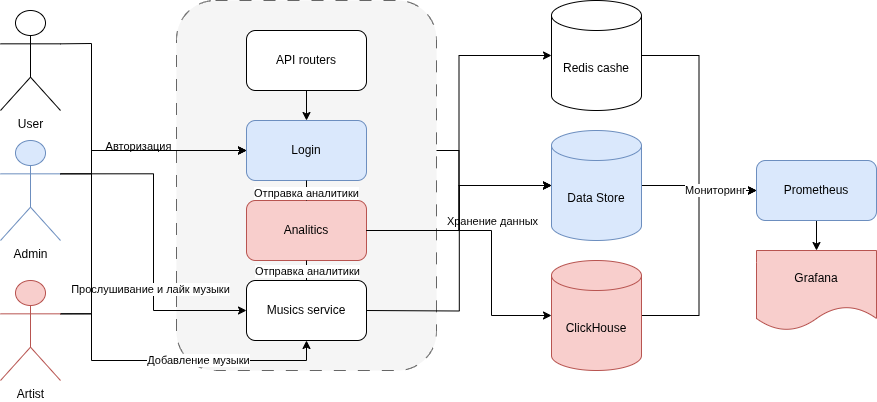

The diagram above was exported from draw.io. Its source (the exported page's mxGraphModel, read from the mxfile embedded in the PNG):
<mxGraphModel dx="1356" dy="918" grid="1" gridSize="10" guides="1" tooltips="1" connect="1" arrows="1" fold="1" page="0" pageScale="1" pageWidth="827" pageHeight="1169" math="0" shadow="0">
  <root>
    <mxCell id="0" />
    <mxCell id="1" parent="0" />
    <mxCell id="TgH_NTZpqDPsddSQ94IC-1" value="Admin" style="shape=umlActor;verticalLabelPosition=bottom;verticalAlign=top;html=1;outlineConnect=0;fillColor=#dae8fc;strokeColor=#6c8ebf;" parent="1" vertex="1">
      <mxGeometry x="69" y="350" width="60" height="100" as="geometry" />
    </mxCell>
    <mxCell id="TgH_NTZpqDPsddSQ94IC-15" style="edgeStyle=orthogonalEdgeStyle;rounded=0;orthogonalLoop=1;jettySize=auto;html=1;exitX=1;exitY=0.5;exitDx=0;exitDy=0;entryX=0;entryY=0.5;entryDx=0;entryDy=0;entryPerimeter=0;" parent="1" source="TgH_NTZpqDPsddSQ94IC-6" target="TgH_NTZpqDPsddSQ94IC-9" edge="1">
      <mxGeometry relative="1" as="geometry">
        <mxPoint x="610" y="270" as="targetPoint" />
        <mxPoint x="530" y="430" as="sourcePoint" />
      </mxGeometry>
    </mxCell>
    <mxCell id="TgH_NTZpqDPsddSQ94IC-4" value="" style="rounded=1;whiteSpace=wrap;html=1;dashed=1;dashPattern=12 12;labelBackgroundColor=none;fillColor=#f5f5f5;strokeColor=#666666;fontColor=#333333;" parent="1" vertex="1">
      <mxGeometry x="245" y="210" width="260" height="370" as="geometry" />
    </mxCell>
    <mxCell id="TgH_NTZpqDPsddSQ94IC-5" value="API routers" style="rounded=1;whiteSpace=wrap;html=1;" parent="1" vertex="1">
      <mxGeometry x="315" y="240" width="120" height="60" as="geometry" />
    </mxCell>
    <mxCell id="TgH_NTZpqDPsddSQ94IC-6" value="Login" style="rounded=1;whiteSpace=wrap;html=1;fillColor=#dae8fc;strokeColor=#6c8ebf;" parent="1" vertex="1">
      <mxGeometry x="315" y="330" width="120" height="60" as="geometry" />
    </mxCell>
    <mxCell id="TgH_NTZpqDPsddSQ94IC-7" value="Analitics" style="rounded=1;whiteSpace=wrap;html=1;fillColor=#f8cecc;strokeColor=#b85450;" parent="1" vertex="1">
      <mxGeometry x="315" y="410" width="120" height="60" as="geometry" />
    </mxCell>
    <mxCell id="TgH_NTZpqDPsddSQ94IC-8" value="Musics service" style="rounded=1;whiteSpace=wrap;html=1;" parent="1" vertex="1">
      <mxGeometry x="315" y="490" width="120" height="60" as="geometry" />
    </mxCell>
    <mxCell id="oDgnMRN1F87FFJI06Mqb-5" style="edgeStyle=orthogonalEdgeStyle;rounded=0;orthogonalLoop=1;jettySize=auto;html=1;exitX=1;exitY=0.5;exitDx=0;exitDy=0;exitPerimeter=0;entryX=0;entryY=0.5;entryDx=0;entryDy=0;" edge="1" parent="1" source="TgH_NTZpqDPsddSQ94IC-9" target="oDgnMRN1F87FFJI06Mqb-3">
      <mxGeometry relative="1" as="geometry" />
    </mxCell>
    <mxCell id="TgH_NTZpqDPsddSQ94IC-9" value="Data Store" style="shape=cylinder3;whiteSpace=wrap;html=1;boundedLbl=1;backgroundOutline=1;size=15;fillColor=#dae8fc;strokeColor=#6c8ebf;" parent="1" vertex="1">
      <mxGeometry x="620" y="340" width="90" height="110" as="geometry" />
    </mxCell>
    <mxCell id="oDgnMRN1F87FFJI06Mqb-7" style="edgeStyle=orthogonalEdgeStyle;rounded=0;orthogonalLoop=1;jettySize=auto;html=1;exitX=1;exitY=0.5;exitDx=0;exitDy=0;exitPerimeter=0;entryX=0;entryY=0.5;entryDx=0;entryDy=0;" edge="1" parent="1" source="TgH_NTZpqDPsddSQ94IC-10" target="oDgnMRN1F87FFJI06Mqb-3">
      <mxGeometry relative="1" as="geometry" />
    </mxCell>
    <mxCell id="TgH_NTZpqDPsddSQ94IC-10" value="&lt;span style=&quot;background-color: transparent; color: light-dark(rgb(0, 0, 0), rgb(255, 255, 255));&quot;&gt;C&lt;/span&gt;&lt;span style=&quot;background-color: transparent; color: light-dark(rgb(0, 0, 0), rgb(255, 255, 255));&quot;&gt;lickHouse&lt;/span&gt;" style="shape=cylinder3;whiteSpace=wrap;html=1;boundedLbl=1;backgroundOutline=1;size=15;fillColor=#f8cecc;strokeColor=#b85450;" parent="1" vertex="1">
      <mxGeometry x="620" y="470" width="90" height="110" as="geometry" />
    </mxCell>
    <mxCell id="TgH_NTZpqDPsddSQ94IC-26" style="edgeStyle=orthogonalEdgeStyle;rounded=0;orthogonalLoop=1;jettySize=auto;html=1;exitX=1;exitY=0.3333333333333333;exitDx=0;exitDy=0;exitPerimeter=0;entryX=0;entryY=0.5;entryDx=0;entryDy=0;" parent="1" source="TgH_NTZpqDPsddSQ94IC-1" target="TgH_NTZpqDPsddSQ94IC-6" edge="1">
      <mxGeometry relative="1" as="geometry">
        <Array as="points">
          <mxPoint x="160" y="383" />
          <mxPoint x="160" y="360" />
        </Array>
      </mxGeometry>
    </mxCell>
    <mxCell id="TgH_NTZpqDPsddSQ94IC-27" value="Авторизация" style="edgeLabel;html=1;align=center;verticalAlign=middle;resizable=0;points=[];" parent="TgH_NTZpqDPsddSQ94IC-26" vertex="1" connectable="0">
      <mxGeometry x="-0.032" y="5" relative="1" as="geometry">
        <mxPoint as="offset" />
      </mxGeometry>
    </mxCell>
    <mxCell id="TgH_NTZpqDPsddSQ94IC-31" style="edgeStyle=orthogonalEdgeStyle;rounded=0;orthogonalLoop=1;jettySize=auto;html=1;exitX=1;exitY=0.3333333333333333;exitDx=0;exitDy=0;exitPerimeter=0;entryX=0;entryY=0.5;entryDx=0;entryDy=0;" parent="1" source="TgH_NTZpqDPsddSQ94IC-1" target="TgH_NTZpqDPsddSQ94IC-8" edge="1">
      <mxGeometry relative="1" as="geometry" />
    </mxCell>
    <mxCell id="TgH_NTZpqDPsddSQ94IC-32" value="Прослушивание и лайк музыки" style="edgeLabel;html=1;align=center;verticalAlign=middle;resizable=0;points=[];" parent="TgH_NTZpqDPsddSQ94IC-31" vertex="1" connectable="0">
      <mxGeometry x="0.2873" y="-4" relative="1" as="geometry">
        <mxPoint as="offset" />
      </mxGeometry>
    </mxCell>
    <mxCell id="TgH_NTZpqDPsddSQ94IC-42" value="" style="endArrow=classic;html=1;rounded=0;exitX=1;exitY=0.5;exitDx=0;exitDy=0;entryX=0;entryY=0.5;entryDx=0;entryDy=0;entryPerimeter=0;" parent="1" source="TgH_NTZpqDPsddSQ94IC-7" target="TgH_NTZpqDPsddSQ94IC-10" edge="1">
      <mxGeometry relative="1" as="geometry">
        <mxPoint x="350" y="420" as="sourcePoint" />
        <mxPoint x="450" y="420" as="targetPoint" />
        <Array as="points">
          <mxPoint x="560" y="440" />
          <mxPoint x="560" y="525" />
        </Array>
      </mxGeometry>
    </mxCell>
    <mxCell id="TgH_NTZpqDPsddSQ94IC-43" value="Хранение данных" style="edgeLabel;resizable=0;html=1;;align=center;verticalAlign=middle;" parent="TgH_NTZpqDPsddSQ94IC-42" connectable="0" vertex="1">
      <mxGeometry relative="1" as="geometry">
        <mxPoint y="-20" as="offset" />
      </mxGeometry>
    </mxCell>
    <mxCell id="TgH_NTZpqDPsddSQ94IC-45" value="" style="endArrow=none;html=1;rounded=0;entryX=0.5;entryY=1;entryDx=0;entryDy=0;exitX=0.5;exitY=0;exitDx=0;exitDy=0;" parent="1" source="TgH_NTZpqDPsddSQ94IC-7" target="TgH_NTZpqDPsddSQ94IC-6" edge="1">
      <mxGeometry width="50" height="50" relative="1" as="geometry">
        <mxPoint x="380" y="450" as="sourcePoint" />
        <mxPoint x="430" y="400" as="targetPoint" />
      </mxGeometry>
    </mxCell>
    <mxCell id="TgH_NTZpqDPsddSQ94IC-47" value="Отправка аналитики" style="edgeLabel;html=1;align=center;verticalAlign=middle;resizable=0;points=[];" parent="TgH_NTZpqDPsddSQ94IC-45" vertex="1" connectable="0">
      <mxGeometry x="-0.2" y="1" relative="1" as="geometry">
        <mxPoint as="offset" />
      </mxGeometry>
    </mxCell>
    <mxCell id="TgH_NTZpqDPsddSQ94IC-50" value="" style="endArrow=none;html=1;rounded=0;entryX=0.5;entryY=1;entryDx=0;entryDy=0;exitX=0.5;exitY=0;exitDx=0;exitDy=0;" parent="1" source="TgH_NTZpqDPsddSQ94IC-8" target="TgH_NTZpqDPsddSQ94IC-7" edge="1">
      <mxGeometry width="50" height="50" relative="1" as="geometry">
        <mxPoint x="380" y="450" as="sourcePoint" />
        <mxPoint x="430" y="400" as="targetPoint" />
      </mxGeometry>
    </mxCell>
    <mxCell id="TgH_NTZpqDPsddSQ94IC-51" value="Отправка аналитики" style="edgeLabel;html=1;align=center;verticalAlign=middle;resizable=0;points=[];" parent="TgH_NTZpqDPsddSQ94IC-50" vertex="1" connectable="0">
      <mxGeometry relative="1" as="geometry">
        <mxPoint as="offset" />
      </mxGeometry>
    </mxCell>
    <mxCell id="TgH_NTZpqDPsddSQ94IC-56" style="edgeStyle=orthogonalEdgeStyle;rounded=0;orthogonalLoop=1;jettySize=auto;html=1;exitX=1;exitY=0.3333333333333333;exitDx=0;exitDy=0;exitPerimeter=0;entryX=0;entryY=0.5;entryDx=0;entryDy=0;" parent="1" source="TgH_NTZpqDPsddSQ94IC-52" target="TgH_NTZpqDPsddSQ94IC-6" edge="1">
      <mxGeometry relative="1" as="geometry">
        <Array as="points">
          <mxPoint x="160" y="523" />
          <mxPoint x="160" y="360" />
        </Array>
      </mxGeometry>
    </mxCell>
    <mxCell id="TgH_NTZpqDPsddSQ94IC-57" style="edgeStyle=orthogonalEdgeStyle;rounded=0;orthogonalLoop=1;jettySize=auto;html=1;exitX=1;exitY=0.3333333333333333;exitDx=0;exitDy=0;exitPerimeter=0;entryX=0.5;entryY=1;entryDx=0;entryDy=0;" parent="1" source="TgH_NTZpqDPsddSQ94IC-52" target="TgH_NTZpqDPsddSQ94IC-8" edge="1">
      <mxGeometry relative="1" as="geometry">
        <Array as="points">
          <mxPoint x="160" y="523" />
          <mxPoint x="160" y="570" />
          <mxPoint x="375" y="570" />
        </Array>
      </mxGeometry>
    </mxCell>
    <mxCell id="TgH_NTZpqDPsddSQ94IC-58" value="Добавление музыки" style="edgeLabel;html=1;align=center;verticalAlign=middle;resizable=0;points=[];" parent="TgH_NTZpqDPsddSQ94IC-57" vertex="1" connectable="0">
      <mxGeometry x="0.1738" y="1" relative="1" as="geometry">
        <mxPoint as="offset" />
      </mxGeometry>
    </mxCell>
    <mxCell id="TgH_NTZpqDPsddSQ94IC-52" value="Artist" style="shape=umlActor;verticalLabelPosition=bottom;verticalAlign=top;html=1;outlineConnect=0;fillColor=#f8cecc;strokeColor=#b85450;" parent="1" vertex="1">
      <mxGeometry x="69" y="490" width="60" height="100" as="geometry" />
    </mxCell>
    <mxCell id="TgH_NTZpqDPsddSQ94IC-53" value="User" style="shape=umlActor;verticalLabelPosition=bottom;verticalAlign=top;html=1;outlineConnect=0;labelBorderColor=none;" parent="1" vertex="1">
      <mxGeometry x="69" y="220" width="60" height="100" as="geometry" />
    </mxCell>
    <mxCell id="TgH_NTZpqDPsddSQ94IC-55" value="" style="endArrow=classic;html=1;rounded=0;exitX=1;exitY=0.3333333333333333;exitDx=0;exitDy=0;exitPerimeter=0;entryX=0;entryY=0.5;entryDx=0;entryDy=0;" parent="1" source="TgH_NTZpqDPsddSQ94IC-53" target="TgH_NTZpqDPsddSQ94IC-6" edge="1">
      <mxGeometry width="50" height="50" relative="1" as="geometry">
        <mxPoint x="160" y="520" as="sourcePoint" />
        <mxPoint x="210" y="470" as="targetPoint" />
        <Array as="points">
          <mxPoint x="160" y="253" />
          <mxPoint x="160" y="360" />
        </Array>
      </mxGeometry>
    </mxCell>
    <mxCell id="TgH_NTZpqDPsddSQ94IC-59" value="" style="endArrow=classic;html=1;rounded=0;exitX=0.5;exitY=1;exitDx=0;exitDy=0;entryX=0.5;entryY=0;entryDx=0;entryDy=0;" parent="1" source="TgH_NTZpqDPsddSQ94IC-5" target="TgH_NTZpqDPsddSQ94IC-6" edge="1">
      <mxGeometry width="50" height="50" relative="1" as="geometry">
        <mxPoint x="160" y="520" as="sourcePoint" />
        <mxPoint x="210" y="470" as="targetPoint" />
      </mxGeometry>
    </mxCell>
    <mxCell id="TgH_NTZpqDPsddSQ94IC-60" style="edgeStyle=orthogonalEdgeStyle;rounded=0;orthogonalLoop=1;jettySize=auto;html=1;exitX=1;exitY=0.5;exitDx=0;exitDy=0;entryX=0;entryY=0.5;entryDx=0;entryDy=0;entryPerimeter=0;" parent="1" source="TgH_NTZpqDPsddSQ94IC-7" target="TgH_NTZpqDPsddSQ94IC-9" edge="1">
      <mxGeometry relative="1" as="geometry">
        <mxPoint x="635" y="340" as="targetPoint" />
        <mxPoint x="450" y="430" as="sourcePoint" />
      </mxGeometry>
    </mxCell>
    <mxCell id="TgH_NTZpqDPsddSQ94IC-61" style="edgeStyle=orthogonalEdgeStyle;rounded=0;orthogonalLoop=1;jettySize=auto;html=1;exitX=1;exitY=0.5;exitDx=0;exitDy=0;entryX=0;entryY=0.5;entryDx=0;entryDy=0;entryPerimeter=0;" parent="1" target="TgH_NTZpqDPsddSQ94IC-9" edge="1">
      <mxGeometry relative="1" as="geometry">
        <mxPoint x="619.5" y="350" as="targetPoint" />
        <mxPoint x="434.5" y="520" as="sourcePoint" />
      </mxGeometry>
    </mxCell>
    <mxCell id="oDgnMRN1F87FFJI06Mqb-9" style="edgeStyle=orthogonalEdgeStyle;rounded=0;orthogonalLoop=1;jettySize=auto;html=1;exitX=1;exitY=0.5;exitDx=0;exitDy=0;exitPerimeter=0;entryX=0;entryY=0.5;entryDx=0;entryDy=0;" edge="1" parent="1" source="oDgnMRN1F87FFJI06Mqb-1" target="oDgnMRN1F87FFJI06Mqb-3">
      <mxGeometry relative="1" as="geometry" />
    </mxCell>
    <mxCell id="oDgnMRN1F87FFJI06Mqb-10" value="Мониторинг" style="edgeLabel;html=1;align=center;verticalAlign=middle;resizable=0;points=[];" vertex="1" connectable="0" parent="oDgnMRN1F87FFJI06Mqb-9">
      <mxGeometry x="0.664" y="1" relative="1" as="geometry">
        <mxPoint as="offset" />
      </mxGeometry>
    </mxCell>
    <mxCell id="oDgnMRN1F87FFJI06Mqb-1" value="Redis cashe" style="shape=cylinder3;whiteSpace=wrap;html=1;boundedLbl=1;backgroundOutline=1;size=15;" vertex="1" parent="1">
      <mxGeometry x="620" y="210" width="90" height="110" as="geometry" />
    </mxCell>
    <mxCell id="oDgnMRN1F87FFJI06Mqb-2" style="edgeStyle=orthogonalEdgeStyle;rounded=0;orthogonalLoop=1;jettySize=auto;html=1;exitX=1;exitY=0.5;exitDx=0;exitDy=0;entryX=0;entryY=0.5;entryDx=0;entryDy=0;entryPerimeter=0;" edge="1" parent="1" source="TgH_NTZpqDPsddSQ94IC-7" target="oDgnMRN1F87FFJI06Mqb-1">
      <mxGeometry relative="1" as="geometry" />
    </mxCell>
    <mxCell id="oDgnMRN1F87FFJI06Mqb-12" style="edgeStyle=orthogonalEdgeStyle;rounded=0;orthogonalLoop=1;jettySize=auto;html=1;exitX=0.5;exitY=1;exitDx=0;exitDy=0;entryX=0.5;entryY=0;entryDx=0;entryDy=0;" edge="1" parent="1" source="oDgnMRN1F87FFJI06Mqb-3" target="oDgnMRN1F87FFJI06Mqb-4">
      <mxGeometry relative="1" as="geometry" />
    </mxCell>
    <mxCell id="oDgnMRN1F87FFJI06Mqb-3" value="Prometheus" style="rounded=1;whiteSpace=wrap;html=1;fillColor=#dae8fc;strokeColor=#6c8ebf;" vertex="1" parent="1">
      <mxGeometry x="825" y="370" width="120" height="60" as="geometry" />
    </mxCell>
    <mxCell id="oDgnMRN1F87FFJI06Mqb-4" value="Grafana" style="shape=document;whiteSpace=wrap;html=1;boundedLbl=1;fillColor=#f8cecc;strokeColor=#b85450;" vertex="1" parent="1">
      <mxGeometry x="825" y="460" width="120" height="80" as="geometry" />
    </mxCell>
  </root>
</mxGraphModel>